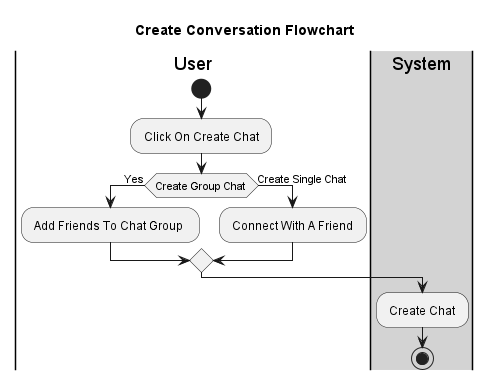

The diagram above was rendered by PlantUML. Its source (embedded in the PNG):
@startuml 
title Create Conversation Flowchart
|User|
start
: Click On Create Chat ; 
if(Create Group Chat) then(Yes)
: Add Friends To Chat Group  ; 
else(Create Single Chat)
: Connect With A Friend ; 
endif
|#lightgray|System|  
: Create Chat ;  
stop
@enduml